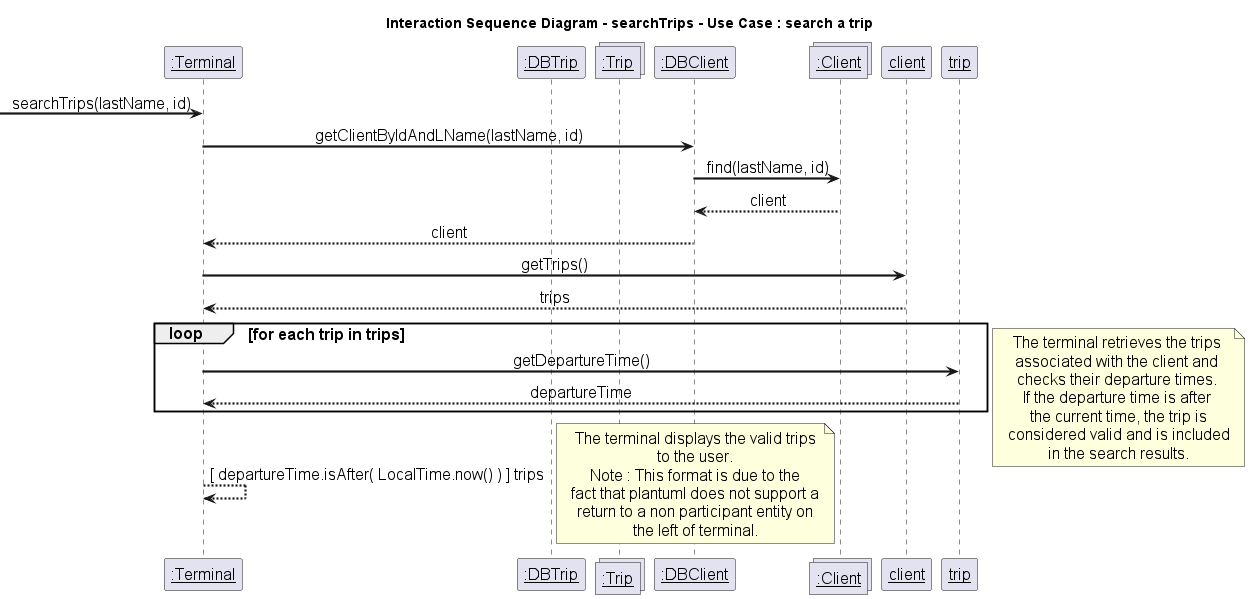

The diagram above was rendered by PlantUML. Its source (embedded in the PNG):
@startuml searchTrips Interaction Sequence Diagram
title "Interaction Sequence Diagram - searchTrips - Use Case : search a trip"
skinparam DefaultFontName Arial
skinparam DefaultFontSize 16
skinparam DefaultFontStyle bold
skinparam ArrowThickness 2.2
skinparam sequenceMessageAlign center
skinparam noteTextAlignment center
skinparam sequenceParticipant underline
hide empty members

participant ":Terminal" as terminal
participant ":DBTrip" as dbtr
collections ":Trip" as tripM
participant ":DBClient" as dbcl
collections ":Client" as clientM

->terminal:searchTrips(lastName, id)
terminal->dbcl:getClientByIdAndLName(lastName, id)
dbcl->clientM:find(lastName, id)
clientM-->dbcl:client
dbcl-->terminal:client
terminal->client :getTrips()
client -->terminal:trips
loop for each trip in trips
    terminal->trip:getDepartureTime()
    trip -->terminal:departureTime
end

note right
    The terminal retrieves the trips 
    associated with the client and 
    checks their departure times. 
    If the departure time is after 
    the current time, the trip is
    considered valid and is included
    in the search results.
endnote

terminal --> terminal: [ departureTime.isAfter( LocalTime.now() ) ] trips

note right
    The terminal displays the valid trips
    to the user.
    Note : This format is due to the
    fact that plantuml does not support a
    return to a non participant entity on
    the left of terminal.
endnote

@enduml